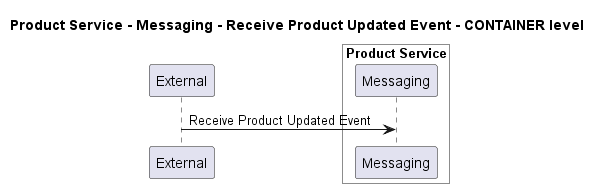

The diagram above was rendered by PlantUML. Its source (embedded in the PNG):
@startuml
!pragma layout smetana

title Product Service - Messaging - Receive Product Updated Event - CONTAINER level

participant "External" as C4InterFlow.SoftwareSystems.ExternalSystem

box "Product Service" #White
    participant "Messaging" as ECommercePlatform.SoftwareSystems.ProductService.Containers.Messaging
end box


C4InterFlow.SoftwareSystems.ExternalSystem -> ECommercePlatform.SoftwareSystems.ProductService.Containers.Messaging : Receive Product Updated Event


@enduml